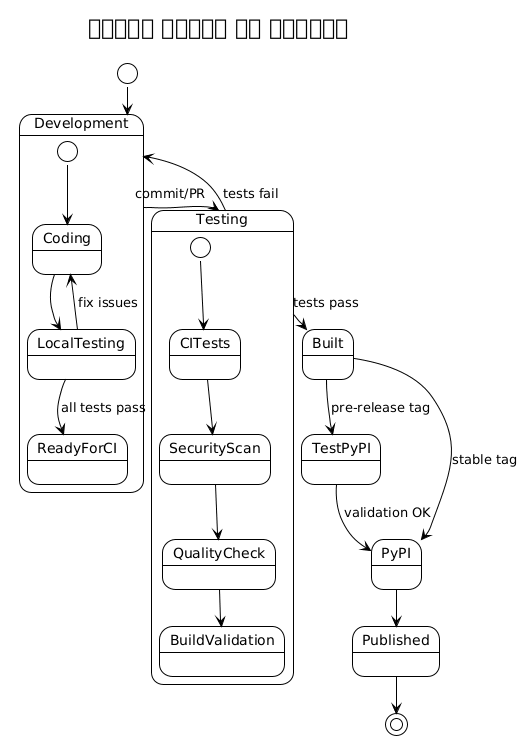

The diagram above was rendered by PlantUML. Its source (embedded in the PNG):
@startuml







<style>
  root {
    BackgroundColor white
    FontColor black
    FontName Verdana
    HyperLinkColor blue
    LineColor black
    LineThickness 1
    Margin 5
  }
  document {
    caption {
      LineThickness 0
    }
    footer {
      LineThickness 0
    }
    header {
      LineThickness 0
    }
    title {
      FontSize 22
      LineThickness 0
    }
  }
  node {
    MaximumWidth 300
  }
</style>

skinparam ArrowLollipopColor black
skinparam BackgroundColor white
skinparam DefaultFontName Verdana
skinparam DefaultMonospacedFontName Courier
skinparam LifelineStrategy nosolid
skinparam ParticipantPadding 10
skinparam SequenceLifeLineBorderColor black
skinparam Shadowing false
skinparam UseBetaStyle true

skinparam Activity {
  BackgroundColor white
  BarColor black
  BorderColor black
  FontColor black
  FontName Verdana
}
skinparam Boundary {
  FontColor black
}
skinparam Box {
  Padding 5
}
skinparam CircledCharacter {
  FontColor black
  FontName Courier
  Radius 9
}
skinparam Class {
  BackgroundColor white
  BorderColor black
  FontColor black
  FontName Verdana
}
skinparam ClassAttribute {
  FontColor black
  FontName Verdana
}
skinparam ClassStereotype {
  FontColor black
  FontName Verdana
}
skinparam Footer {
  FontColor black
  FontName Verdana
}
skinparam Header {
  FontColor black
  FontName Verdana
}
skinparam Hyperlink {
  Color blue
}
skinparam IconPackage {
  Color black
  BackgroundColor white
}
skinparam IconPrivate {
  Color black
  BackgroundColor white
}
skinparam IconProtected {
  Color black
  BackgroundColor white
}
skinparam IconPublic {
  Color black
  BackgroundColor white
}
skinparam Note {
  FontColor black
  FontName Verdana
}
skinparam Object {
  BorderColor black
}
skinparam Package {
  BorderColor black
  FontColor black
  FontName Verdana
}
skinparam State {
  BackgroundColor white
  BorderColor black
}
skinparam StereotypeA {
  BackgroundColor white
  BorderColor black
}
skinparam StereotypeC {
  BackgroundColor white
  BorderColor black
}
skinparam StereotypeE {
  BackgroundColor white
  BorderColor black
}
skinparam StereotypeI {
  BackgroundColor white
  BorderColor black
}
skinparam StereotypeN {
  BackgroundColor white
  BorderColor black
}
skinparam UseCaseStereoType {
  FontColor black
  FontName Verdana
}
title पायथन पैकेज की स्थिति
[*] --> Development
Development --> Testing : commit/PR
Testing --> Development : tests fail
Testing --> Built : tests pass
Built --> TestPyPI : pre-release tag
Built --> PyPI : stable tag
TestPyPI --> PyPI : validation OK
PyPI --> Published
Published --> [*]

state Development {
  [*] --> Coding
  Coding --> LocalTesting
  LocalTesting --> Coding : fix issues
  LocalTesting --> ReadyForCI : all tests pass
}

state Testing {
  [*] --> CITests
  CITests --> SecurityScan
  SecurityScan --> QualityCheck
  QualityCheck --> BuildValidation
}

@enduml